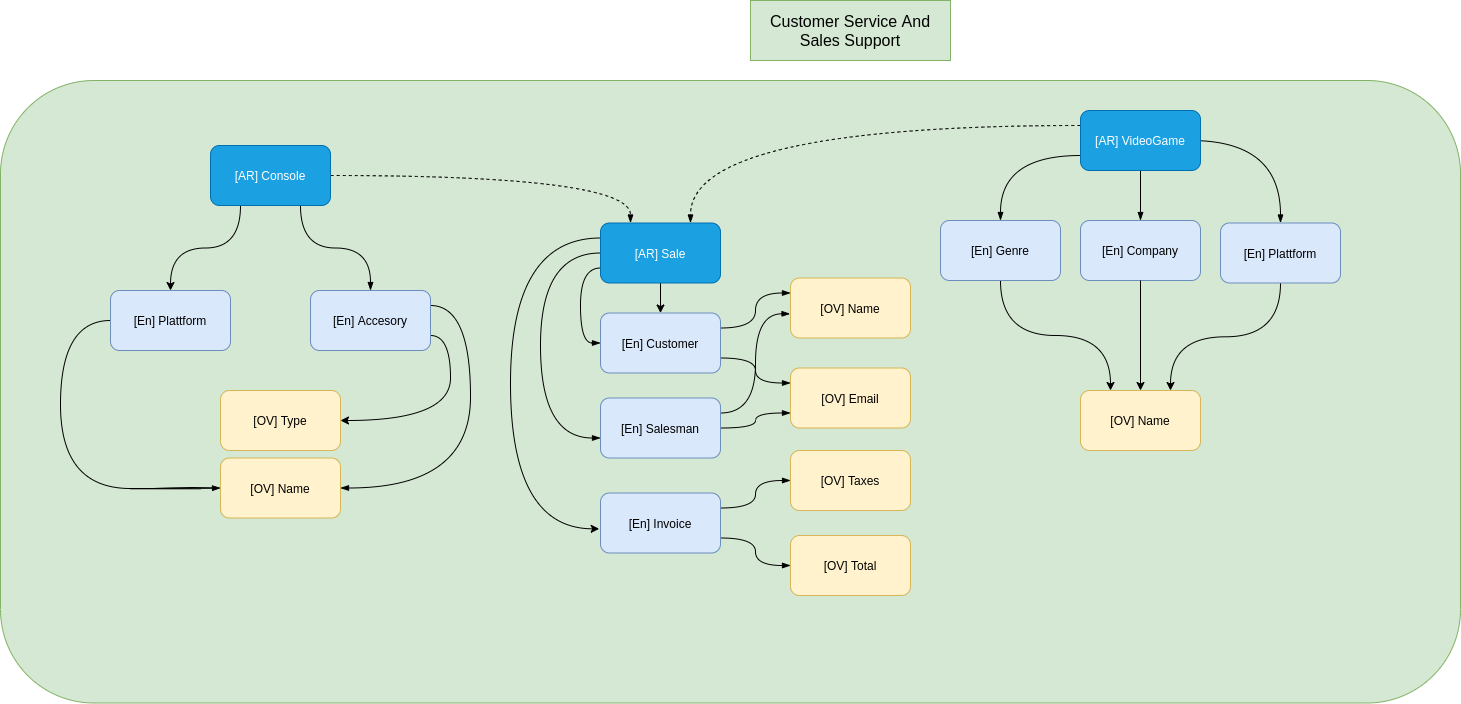

The diagram above was exported from draw.io. Its source (the exported page's mxGraphModel, read from the mxfile embedded in the PNG):
<mxGraphModel dx="2946" dy="816" grid="1" gridSize="10" guides="1" tooltips="1" connect="1" arrows="1" fold="1" page="1" pageScale="1" pageWidth="1100" pageHeight="850" math="0" shadow="0">
  <root>
    <mxCell id="bPn9taI3baYjkNDKLiQs-0" />
    <mxCell id="bPn9taI3baYjkNDKLiQs-1" parent="bPn9taI3baYjkNDKLiQs-0" />
    <mxCell id="bPn9taI3baYjkNDKLiQs-40" value="" style="rounded=1;whiteSpace=wrap;html=1;fillColor=#d5e8d4;strokeColor=#82b366;" parent="bPn9taI3baYjkNDKLiQs-1" vertex="1">
      <mxGeometry x="-2190" y="160" width="1460" height="622.5" as="geometry" />
    </mxCell>
    <mxCell id="bPn9taI3baYjkNDKLiQs-3" value="&lt;span style=&quot;font-size: 16px&quot;&gt;Customer Service And Sales Support&lt;/span&gt;" style="text;html=1;strokeColor=#82b366;fillColor=#d5e8d4;align=center;verticalAlign=middle;whiteSpace=wrap;rounded=0;" parent="bPn9taI3baYjkNDKLiQs-1" vertex="1">
      <mxGeometry x="-1440" y="80" width="200" height="60" as="geometry" />
    </mxCell>
    <mxCell id="AxQYOtwhmTgCsj470muH-21" style="edgeStyle=orthogonalEdgeStyle;curved=1;rounded=0;orthogonalLoop=1;jettySize=auto;html=1;exitX=0.5;exitY=1;exitDx=0;exitDy=0;entryX=0.5;entryY=0;entryDx=0;entryDy=0;" parent="bPn9taI3baYjkNDKLiQs-1" source="bPn9taI3baYjkNDKLiQs-10" target="bPn9taI3baYjkNDKLiQs-33" edge="1">
      <mxGeometry relative="1" as="geometry" />
    </mxCell>
    <mxCell id="to1BJE2FLAZDqqfGfJdN-3" style="edgeStyle=orthogonalEdgeStyle;curved=1;rounded=0;orthogonalLoop=1;jettySize=auto;html=1;exitX=0;exitY=0.25;exitDx=0;exitDy=0;entryX=-0.011;entryY=0.597;entryDx=0;entryDy=0;entryPerimeter=0;" parent="bPn9taI3baYjkNDKLiQs-1" source="bPn9taI3baYjkNDKLiQs-10" target="bPn9taI3baYjkNDKLiQs-18" edge="1">
      <mxGeometry relative="1" as="geometry">
        <Array as="points">
          <mxPoint x="-1680" y="317.5" />
          <mxPoint x="-1680" y="608.5" />
        </Array>
      </mxGeometry>
    </mxCell>
    <mxCell id="1HoexVfw6WM2k316DEb8-49" style="edgeStyle=orthogonalEdgeStyle;curved=1;orthogonalLoop=1;jettySize=auto;html=1;exitX=0;exitY=0.5;exitDx=0;exitDy=0;endArrow=blockThin;endFill=1;sourcePerimeterSpacing=8;targetPerimeterSpacing=8;" parent="bPn9taI3baYjkNDKLiQs-1" source="bPn9taI3baYjkNDKLiQs-10" edge="1">
      <mxGeometry relative="1" as="geometry">
        <mxPoint x="-1590" y="517.5" as="targetPoint" />
        <Array as="points">
          <mxPoint x="-1650" y="332.5" />
          <mxPoint x="-1650" y="517.5" />
        </Array>
      </mxGeometry>
    </mxCell>
    <mxCell id="1HoexVfw6WM2k316DEb8-50" style="edgeStyle=orthogonalEdgeStyle;curved=1;orthogonalLoop=1;jettySize=auto;html=1;exitX=0;exitY=0.75;exitDx=0;exitDy=0;entryX=0;entryY=0.5;entryDx=0;entryDy=0;endArrow=blockThin;endFill=1;sourcePerimeterSpacing=8;targetPerimeterSpacing=8;" parent="bPn9taI3baYjkNDKLiQs-1" source="bPn9taI3baYjkNDKLiQs-10" target="bPn9taI3baYjkNDKLiQs-33" edge="1">
      <mxGeometry relative="1" as="geometry" />
    </mxCell>
    <mxCell id="bPn9taI3baYjkNDKLiQs-10" value="[AR] Sale" style="rounded=1;whiteSpace=wrap;html=1;fillColor=#1ba1e2;strokeColor=#006EAF;fontColor=#ffffff;" parent="bPn9taI3baYjkNDKLiQs-1" vertex="1">
      <mxGeometry x="-1590" y="302.5" width="120" height="60" as="geometry" />
    </mxCell>
    <mxCell id="GlbpbaPBJfKmD-FnAWG1-2" style="edgeStyle=orthogonalEdgeStyle;rounded=0;orthogonalLoop=1;jettySize=auto;html=1;exitX=0;exitY=0.5;exitDx=0;exitDy=0;entryX=0;entryY=0.5;entryDx=0;entryDy=0;strokeColor=none;" parent="bPn9taI3baYjkNDKLiQs-1" source="bPn9taI3baYjkNDKLiQs-11" edge="1">
      <mxGeometry relative="1" as="geometry">
        <mxPoint x="-995" y="545" as="targetPoint" />
      </mxGeometry>
    </mxCell>
    <mxCell id="GlbpbaPBJfKmD-FnAWG1-3" style="edgeStyle=orthogonalEdgeStyle;rounded=0;orthogonalLoop=1;jettySize=auto;html=1;exitX=0;exitY=0.25;exitDx=0;exitDy=0;entryX=0;entryY=0.5;entryDx=0;entryDy=0;strokeColor=none;" parent="bPn9taI3baYjkNDKLiQs-1" source="bPn9taI3baYjkNDKLiQs-11" edge="1">
      <mxGeometry relative="1" as="geometry">
        <Array as="points">
          <mxPoint x="-1030" y="370" />
          <mxPoint x="-1030" y="645" />
        </Array>
        <mxPoint x="-995" y="625" as="targetPoint" />
      </mxGeometry>
    </mxCell>
    <mxCell id="1HoexVfw6WM2k316DEb8-38" style="edgeStyle=orthogonalEdgeStyle;curved=1;orthogonalLoop=1;jettySize=auto;html=1;exitX=0;exitY=0.75;exitDx=0;exitDy=0;entryX=0.5;entryY=0;entryDx=0;entryDy=0;endArrow=blockThin;endFill=1;sourcePerimeterSpacing=8;targetPerimeterSpacing=8;" parent="bPn9taI3baYjkNDKLiQs-1" source="bPn9taI3baYjkNDKLiQs-11" target="1HoexVfw6WM2k316DEb8-0" edge="1">
      <mxGeometry relative="1" as="geometry" />
    </mxCell>
    <mxCell id="1HoexVfw6WM2k316DEb8-39" style="edgeStyle=orthogonalEdgeStyle;curved=1;orthogonalLoop=1;jettySize=auto;html=1;entryX=0.5;entryY=0;entryDx=0;entryDy=0;endArrow=blockThin;endFill=1;sourcePerimeterSpacing=8;targetPerimeterSpacing=8;" parent="bPn9taI3baYjkNDKLiQs-1" target="1HoexVfw6WM2k316DEb8-2" edge="1">
      <mxGeometry relative="1" as="geometry">
        <mxPoint x="-1000" y="220" as="sourcePoint" />
      </mxGeometry>
    </mxCell>
    <mxCell id="1HoexVfw6WM2k316DEb8-40" style="edgeStyle=orthogonalEdgeStyle;curved=1;orthogonalLoop=1;jettySize=auto;html=1;exitX=0;exitY=0.25;exitDx=0;exitDy=0;endArrow=blockThin;endFill=1;sourcePerimeterSpacing=8;targetPerimeterSpacing=8;entryX=0.75;entryY=0;entryDx=0;entryDy=0;dashed=1;" parent="bPn9taI3baYjkNDKLiQs-1" source="bPn9taI3baYjkNDKLiQs-11" target="bPn9taI3baYjkNDKLiQs-10" edge="1">
      <mxGeometry relative="1" as="geometry">
        <mxPoint x="-1270" y="645" as="targetPoint" />
      </mxGeometry>
    </mxCell>
    <mxCell id="Bxq_WFk0TRjiWItUoCHd-0" style="edgeStyle=orthogonalEdgeStyle;curved=1;orthogonalLoop=1;jettySize=auto;html=1;exitX=0.5;exitY=1;exitDx=0;exitDy=0;entryX=0.5;entryY=0;entryDx=0;entryDy=0;endArrow=blockThin;endFill=1;sourcePerimeterSpacing=8;targetPerimeterSpacing=8;" parent="bPn9taI3baYjkNDKLiQs-1" source="bPn9taI3baYjkNDKLiQs-11" target="1HoexVfw6WM2k316DEb8-1" edge="1">
      <mxGeometry relative="1" as="geometry" />
    </mxCell>
    <mxCell id="bPn9taI3baYjkNDKLiQs-11" value="[AR] VideoGame" style="rounded=1;whiteSpace=wrap;html=1;fillColor=#1ba1e2;strokeColor=#006EAF;fontColor=#ffffff;" parent="bPn9taI3baYjkNDKLiQs-1" vertex="1">
      <mxGeometry x="-1110" y="190" width="120" height="60" as="geometry" />
    </mxCell>
    <mxCell id="AxQYOtwhmTgCsj470muH-8" style="edgeStyle=orthogonalEdgeStyle;rounded=0;orthogonalLoop=1;jettySize=auto;html=1;entryX=0.5;entryY=0;entryDx=0;entryDy=0;curved=1;exitX=0.25;exitY=1;exitDx=0;exitDy=0;" parent="bPn9taI3baYjkNDKLiQs-1" source="bPn9taI3baYjkNDKLiQs-15" target="AxQYOtwhmTgCsj470muH-3" edge="1">
      <mxGeometry relative="1" as="geometry" />
    </mxCell>
    <mxCell id="1HoexVfw6WM2k316DEb8-56" style="edgeStyle=orthogonalEdgeStyle;curved=1;orthogonalLoop=1;jettySize=auto;html=1;exitX=0.75;exitY=1;exitDx=0;exitDy=0;entryX=0.5;entryY=0;entryDx=0;entryDy=0;endArrow=blockThin;endFill=1;sourcePerimeterSpacing=8;targetPerimeterSpacing=8;" parent="bPn9taI3baYjkNDKLiQs-1" source="bPn9taI3baYjkNDKLiQs-15" target="1HoexVfw6WM2k316DEb8-54" edge="1">
      <mxGeometry relative="1" as="geometry" />
    </mxCell>
    <mxCell id="1HoexVfw6WM2k316DEb8-77" style="edgeStyle=orthogonalEdgeStyle;curved=1;orthogonalLoop=1;jettySize=auto;html=1;exitX=1;exitY=0.5;exitDx=0;exitDy=0;entryX=0.25;entryY=0;entryDx=0;entryDy=0;endArrow=blockThin;endFill=1;sourcePerimeterSpacing=8;targetPerimeterSpacing=8;dashed=1;" parent="bPn9taI3baYjkNDKLiQs-1" source="bPn9taI3baYjkNDKLiQs-15" target="bPn9taI3baYjkNDKLiQs-10" edge="1">
      <mxGeometry relative="1" as="geometry" />
    </mxCell>
    <mxCell id="bPn9taI3baYjkNDKLiQs-15" value="[AR]&amp;nbsp;Console" style="rounded=1;whiteSpace=wrap;html=1;fillColor=#1ba1e2;strokeColor=#006EAF;fontColor=#ffffff;" parent="bPn9taI3baYjkNDKLiQs-1" vertex="1">
      <mxGeometry x="-1980" y="225" width="120" height="60" as="geometry" />
    </mxCell>
    <mxCell id="1HoexVfw6WM2k316DEb8-75" style="edgeStyle=orthogonalEdgeStyle;curved=1;orthogonalLoop=1;jettySize=auto;html=1;exitX=1;exitY=0.25;exitDx=0;exitDy=0;entryX=0;entryY=0.5;entryDx=0;entryDy=0;endArrow=blockThin;endFill=1;sourcePerimeterSpacing=8;targetPerimeterSpacing=8;" parent="bPn9taI3baYjkNDKLiQs-1" source="bPn9taI3baYjkNDKLiQs-18" target="1HoexVfw6WM2k316DEb8-73" edge="1">
      <mxGeometry relative="1" as="geometry" />
    </mxCell>
    <mxCell id="1HoexVfw6WM2k316DEb8-76" style="edgeStyle=orthogonalEdgeStyle;curved=1;orthogonalLoop=1;jettySize=auto;html=1;exitX=1;exitY=0.75;exitDx=0;exitDy=0;entryX=0;entryY=0.5;entryDx=0;entryDy=0;endArrow=blockThin;endFill=1;sourcePerimeterSpacing=8;targetPerimeterSpacing=8;" parent="bPn9taI3baYjkNDKLiQs-1" source="bPn9taI3baYjkNDKLiQs-18" target="1HoexVfw6WM2k316DEb8-74" edge="1">
      <mxGeometry relative="1" as="geometry" />
    </mxCell>
    <mxCell id="bPn9taI3baYjkNDKLiQs-18" value="[En] Invoice" style="rounded=1;whiteSpace=wrap;html=1;fillColor=#dae8fc;strokeColor=#6c8ebf;" parent="bPn9taI3baYjkNDKLiQs-1" vertex="1">
      <mxGeometry x="-1590" y="572.5" width="120" height="60" as="geometry" />
    </mxCell>
    <mxCell id="1HoexVfw6WM2k316DEb8-68" style="edgeStyle=orthogonalEdgeStyle;curved=1;orthogonalLoop=1;jettySize=auto;html=1;exitX=1;exitY=0.25;exitDx=0;exitDy=0;entryX=0;entryY=0.25;entryDx=0;entryDy=0;endArrow=blockThin;endFill=1;sourcePerimeterSpacing=8;targetPerimeterSpacing=8;" parent="bPn9taI3baYjkNDKLiQs-1" source="bPn9taI3baYjkNDKLiQs-33" target="1HoexVfw6WM2k316DEb8-66" edge="1">
      <mxGeometry relative="1" as="geometry" />
    </mxCell>
    <mxCell id="1HoexVfw6WM2k316DEb8-71" style="edgeStyle=orthogonalEdgeStyle;curved=1;orthogonalLoop=1;jettySize=auto;html=1;exitX=1;exitY=0.75;exitDx=0;exitDy=0;entryX=0;entryY=0.25;entryDx=0;entryDy=0;endArrow=blockThin;endFill=1;sourcePerimeterSpacing=8;targetPerimeterSpacing=8;" parent="bPn9taI3baYjkNDKLiQs-1" source="bPn9taI3baYjkNDKLiQs-33" target="1HoexVfw6WM2k316DEb8-67" edge="1">
      <mxGeometry relative="1" as="geometry" />
    </mxCell>
    <mxCell id="bPn9taI3baYjkNDKLiQs-33" value="[En] Customer" style="rounded=1;whiteSpace=wrap;html=1;fillColor=#dae8fc;strokeColor=#6c8ebf;" parent="bPn9taI3baYjkNDKLiQs-1" vertex="1">
      <mxGeometry x="-1590" y="392.5" width="120" height="60" as="geometry" />
    </mxCell>
    <mxCell id="1HoexVfw6WM2k316DEb8-69" style="edgeStyle=orthogonalEdgeStyle;curved=1;orthogonalLoop=1;jettySize=auto;html=1;exitX=1;exitY=0.25;exitDx=0;exitDy=0;entryX=-0.004;entryY=0.597;entryDx=0;entryDy=0;entryPerimeter=0;endArrow=blockThin;endFill=1;sourcePerimeterSpacing=8;targetPerimeterSpacing=8;" parent="bPn9taI3baYjkNDKLiQs-1" source="AxQYOtwhmTgCsj470muH-1" target="1HoexVfw6WM2k316DEb8-66" edge="1">
      <mxGeometry relative="1" as="geometry" />
    </mxCell>
    <mxCell id="1HoexVfw6WM2k316DEb8-72" style="edgeStyle=orthogonalEdgeStyle;curved=1;orthogonalLoop=1;jettySize=auto;html=1;exitX=1;exitY=0.5;exitDx=0;exitDy=0;entryX=0;entryY=0.75;entryDx=0;entryDy=0;endArrow=blockThin;endFill=1;sourcePerimeterSpacing=8;targetPerimeterSpacing=8;" parent="bPn9taI3baYjkNDKLiQs-1" source="AxQYOtwhmTgCsj470muH-1" target="1HoexVfw6WM2k316DEb8-67" edge="1">
      <mxGeometry relative="1" as="geometry" />
    </mxCell>
    <mxCell id="AxQYOtwhmTgCsj470muH-1" value="[En] Salesman" style="rounded=1;whiteSpace=wrap;html=1;fillColor=#dae8fc;strokeColor=#6c8ebf;" parent="bPn9taI3baYjkNDKLiQs-1" vertex="1">
      <mxGeometry x="-1590" y="477.5" width="120" height="60" as="geometry" />
    </mxCell>
    <mxCell id="1HoexVfw6WM2k316DEb8-61" style="edgeStyle=orthogonalEdgeStyle;curved=1;orthogonalLoop=1;jettySize=auto;html=1;exitX=0;exitY=0.5;exitDx=0;exitDy=0;entryX=0;entryY=0.5;entryDx=0;entryDy=0;endArrow=blockThin;endFill=1;sourcePerimeterSpacing=8;targetPerimeterSpacing=8;" parent="bPn9taI3baYjkNDKLiQs-1" source="AxQYOtwhmTgCsj470muH-3" target="1HoexVfw6WM2k316DEb8-52" edge="1">
      <mxGeometry relative="1" as="geometry">
        <Array as="points">
          <mxPoint x="-2130" y="400" />
          <mxPoint x="-2130" y="568" />
          <mxPoint x="-1990" y="568" />
        </Array>
      </mxGeometry>
    </mxCell>
    <mxCell id="AxQYOtwhmTgCsj470muH-3" value="[En] Plattform" style="rounded=1;whiteSpace=wrap;html=1;fillColor=#dae8fc;strokeColor=#6c8ebf;" parent="bPn9taI3baYjkNDKLiQs-1" vertex="1">
      <mxGeometry x="-2080" y="370" width="120" height="60" as="geometry" />
    </mxCell>
    <mxCell id="1HoexVfw6WM2k316DEb8-0" value="[En] Genre" style="rounded=1;whiteSpace=wrap;html=1;hachureGap=4;pointerEvents=0;fillColor=#dae8fc;strokeColor=#6c8ebf;" parent="bPn9taI3baYjkNDKLiQs-1" vertex="1">
      <mxGeometry x="-1250" y="300" width="120" height="60" as="geometry" />
    </mxCell>
    <mxCell id="1HoexVfw6WM2k316DEb8-1" value="[En] Company" style="rounded=1;whiteSpace=wrap;html=1;hachureGap=4;pointerEvents=0;fillColor=#dae8fc;strokeColor=#6c8ebf;" parent="bPn9taI3baYjkNDKLiQs-1" vertex="1">
      <mxGeometry x="-1110" y="300" width="120" height="60" as="geometry" />
    </mxCell>
    <mxCell id="Al2Y6HuusXyjP3k50J86-0" style="edgeStyle=orthogonalEdgeStyle;curved=1;rounded=0;orthogonalLoop=1;jettySize=auto;html=1;exitX=0.5;exitY=1;exitDx=0;exitDy=0;entryX=0.75;entryY=0;entryDx=0;entryDy=0;" edge="1" parent="bPn9taI3baYjkNDKLiQs-1" source="1HoexVfw6WM2k316DEb8-2" target="1HoexVfw6WM2k316DEb8-4">
      <mxGeometry relative="1" as="geometry" />
    </mxCell>
    <mxCell id="1HoexVfw6WM2k316DEb8-2" value="[En] Plattform" style="rounded=1;whiteSpace=wrap;html=1;pointerEvents=0;fillColor=#dae8fc;strokeColor=#6c8ebf;" parent="bPn9taI3baYjkNDKLiQs-1" vertex="1">
      <mxGeometry x="-970" y="302.5" width="120" height="60" as="geometry" />
    </mxCell>
    <mxCell id="1HoexVfw6WM2k316DEb8-4" value="[OV] Name" style="rounded=1;whiteSpace=wrap;html=1;hachureGap=4;pointerEvents=0;fillColor=#fff2cc;strokeColor=#d6b656;" parent="bPn9taI3baYjkNDKLiQs-1" vertex="1">
      <mxGeometry x="-1110" y="470" width="120" height="60" as="geometry" />
    </mxCell>
    <mxCell id="1HoexVfw6WM2k316DEb8-16" style="edgeStyle=orthogonalEdgeStyle;curved=1;rounded=0;orthogonalLoop=1;jettySize=auto;html=1;exitX=0.5;exitY=1;exitDx=0;exitDy=0;entryX=0.25;entryY=0;entryDx=0;entryDy=0;" parent="bPn9taI3baYjkNDKLiQs-1" source="1HoexVfw6WM2k316DEb8-0" target="1HoexVfw6WM2k316DEb8-4" edge="1">
      <mxGeometry relative="1" as="geometry">
        <mxPoint x="-1355" y="365" as="sourcePoint" />
        <mxPoint x="-1355" y="405" as="targetPoint" />
      </mxGeometry>
    </mxCell>
    <mxCell id="1HoexVfw6WM2k316DEb8-19" style="edgeStyle=orthogonalEdgeStyle;curved=1;rounded=0;orthogonalLoop=1;jettySize=auto;html=1;exitX=0.5;exitY=1;exitDx=0;exitDy=0;entryX=0.5;entryY=0;entryDx=0;entryDy=0;" parent="bPn9taI3baYjkNDKLiQs-1" source="1HoexVfw6WM2k316DEb8-1" target="1HoexVfw6WM2k316DEb8-4" edge="1">
      <mxGeometry relative="1" as="geometry">
        <mxPoint x="-1345" y="375" as="sourcePoint" />
        <mxPoint x="-1050" y="390" as="targetPoint" />
      </mxGeometry>
    </mxCell>
    <mxCell id="1HoexVfw6WM2k316DEb8-51" value="[OV] Type" style="rounded=1;whiteSpace=wrap;html=1;hachureGap=4;pointerEvents=0;fillColor=#fff2cc;strokeColor=#d6b656;" parent="bPn9taI3baYjkNDKLiQs-1" vertex="1">
      <mxGeometry x="-1970" y="470" width="120" height="60" as="geometry" />
    </mxCell>
    <mxCell id="1HoexVfw6WM2k316DEb8-52" value="[OV] Name" style="rounded=1;whiteSpace=wrap;html=1;hachureGap=4;pointerEvents=0;fillColor=#fff2cc;strokeColor=#d6b656;" parent="bPn9taI3baYjkNDKLiQs-1" vertex="1">
      <mxGeometry x="-1970" y="537.5" width="120" height="60" as="geometry" />
    </mxCell>
    <mxCell id="1HoexVfw6WM2k316DEb8-65" style="edgeStyle=orthogonalEdgeStyle;curved=1;orthogonalLoop=1;jettySize=auto;html=1;exitX=1;exitY=0.25;exitDx=0;exitDy=0;entryX=1;entryY=0.5;entryDx=0;entryDy=0;endArrow=blockThin;endFill=1;sourcePerimeterSpacing=8;targetPerimeterSpacing=8;" parent="bPn9taI3baYjkNDKLiQs-1" source="1HoexVfw6WM2k316DEb8-54" target="1HoexVfw6WM2k316DEb8-52" edge="1">
      <mxGeometry relative="1" as="geometry">
        <mxPoint x="-1760" y="495" as="targetPoint" />
        <Array as="points">
          <mxPoint x="-1720" y="385" />
          <mxPoint x="-1720" y="568" />
        </Array>
      </mxGeometry>
    </mxCell>
    <mxCell id="lvZJy1c5jkzhfFBDnznb-1" style="edgeStyle=orthogonalEdgeStyle;rounded=0;orthogonalLoop=1;jettySize=auto;html=1;exitX=1;exitY=0.75;exitDx=0;exitDy=0;entryX=1;entryY=0.5;entryDx=0;entryDy=0;curved=1;" edge="1" parent="bPn9taI3baYjkNDKLiQs-1" source="1HoexVfw6WM2k316DEb8-54" target="1HoexVfw6WM2k316DEb8-51">
      <mxGeometry relative="1" as="geometry" />
    </mxCell>
    <mxCell id="1HoexVfw6WM2k316DEb8-54" value="[En] Accesory" style="rounded=1;whiteSpace=wrap;html=1;fillColor=#dae8fc;strokeColor=#6c8ebf;" parent="bPn9taI3baYjkNDKLiQs-1" vertex="1">
      <mxGeometry x="-1880" y="370" width="120" height="60" as="geometry" />
    </mxCell>
    <mxCell id="1HoexVfw6WM2k316DEb8-66" value="[OV] Name" style="rounded=1;whiteSpace=wrap;html=1;hachureGap=4;pointerEvents=0;fillColor=#fff2cc;strokeColor=#d6b656;" parent="bPn9taI3baYjkNDKLiQs-1" vertex="1">
      <mxGeometry x="-1400" y="357.5" width="120" height="60" as="geometry" />
    </mxCell>
    <mxCell id="1HoexVfw6WM2k316DEb8-67" value="[OV] Email" style="rounded=1;whiteSpace=wrap;html=1;hachureGap=4;pointerEvents=0;fillColor=#fff2cc;strokeColor=#d6b656;" parent="bPn9taI3baYjkNDKLiQs-1" vertex="1">
      <mxGeometry x="-1400" y="447.5" width="120" height="60" as="geometry" />
    </mxCell>
    <mxCell id="1HoexVfw6WM2k316DEb8-73" value="[OV] Taxes" style="rounded=1;whiteSpace=wrap;html=1;hachureGap=4;pointerEvents=0;fillColor=#fff2cc;strokeColor=#d6b656;" parent="bPn9taI3baYjkNDKLiQs-1" vertex="1">
      <mxGeometry x="-1400" y="530" width="120" height="60" as="geometry" />
    </mxCell>
    <mxCell id="1HoexVfw6WM2k316DEb8-74" value="[OV] Total" style="rounded=1;whiteSpace=wrap;html=1;hachureGap=4;pointerEvents=0;fillColor=#fff2cc;strokeColor=#d6b656;" parent="bPn9taI3baYjkNDKLiQs-1" vertex="1">
      <mxGeometry x="-1400" y="615" width="120" height="60" as="geometry" />
    </mxCell>
  </root>
</mxGraphModel>